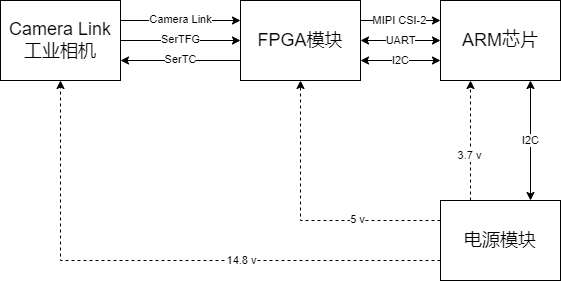

The diagram above was exported from draw.io. Its source (the exported page's mxGraphModel, read from the mxfile embedded in the PNG):
<mxGraphModel dx="482" dy="278" grid="1" gridSize="10" guides="1" tooltips="1" connect="1" arrows="1" fold="1" page="1" pageScale="1" pageWidth="827" pageHeight="1169" math="0" shadow="0">
  <root>
    <mxCell id="0" />
    <mxCell id="1" parent="0" />
    <mxCell id="ZT1qRcPHLRzXm8jYLV9V-3" style="edgeStyle=orthogonalEdgeStyle;rounded=0;orthogonalLoop=1;jettySize=auto;html=1;exitX=1;exitY=0.25;exitDx=0;exitDy=0;entryX=0;entryY=0.25;entryDx=0;entryDy=0;" parent="1" source="ZT1qRcPHLRzXm8jYLV9V-1" target="ZT1qRcPHLRzXm8jYLV9V-2" edge="1">
      <mxGeometry relative="1" as="geometry" />
    </mxCell>
    <mxCell id="ZT1qRcPHLRzXm8jYLV9V-8" value="Camera Link" style="edgeLabel;html=1;align=center;verticalAlign=middle;resizable=0;points=[];" parent="ZT1qRcPHLRzXm8jYLV9V-3" vertex="1" connectable="0">
      <mxGeometry x="0.001" y="1" relative="1" as="geometry">
        <mxPoint as="offset" />
      </mxGeometry>
    </mxCell>
    <mxCell id="ZT1qRcPHLRzXm8jYLV9V-1" value="&lt;font style=&quot;font-size: 18px;&quot;&gt;Camera Link&lt;br&gt;工业相机&lt;/font&gt;" style="rounded=0;whiteSpace=wrap;html=1;" parent="1" vertex="1">
      <mxGeometry x="120" y="40" width="120" height="80" as="geometry" />
    </mxCell>
    <mxCell id="ZT1qRcPHLRzXm8jYLV9V-2" value="&lt;span style=&quot;font-size: 18px;&quot;&gt;FPGA模块&lt;br&gt;&lt;/span&gt;" style="rounded=0;whiteSpace=wrap;html=1;" parent="1" vertex="1">
      <mxGeometry x="360" y="40" width="120" height="80" as="geometry" />
    </mxCell>
    <mxCell id="ZT1qRcPHLRzXm8jYLV9V-4" value="&lt;span style=&quot;font-size: 18px;&quot;&gt;ARM芯片&lt;br&gt;&lt;/span&gt;" style="rounded=0;whiteSpace=wrap;html=1;" parent="1" vertex="1">
      <mxGeometry x="560" y="40" width="120" height="80" as="geometry" />
    </mxCell>
    <mxCell id="ZT1qRcPHLRzXm8jYLV9V-7" value="" style="endArrow=classic;startArrow=none;html=1;rounded=0;exitX=1;exitY=0.5;exitDx=0;exitDy=0;entryX=0;entryY=0.5;entryDx=0;entryDy=0;startFill=0;" parent="1" source="ZT1qRcPHLRzXm8jYLV9V-1" target="ZT1qRcPHLRzXm8jYLV9V-2" edge="1">
      <mxGeometry width="50" height="50" relative="1" as="geometry">
        <mxPoint x="370" y="100" as="sourcePoint" />
        <mxPoint x="420" y="50" as="targetPoint" />
      </mxGeometry>
    </mxCell>
    <mxCell id="ZT1qRcPHLRzXm8jYLV9V-9" value="SerTFG" style="edgeLabel;html=1;align=center;verticalAlign=middle;resizable=0;points=[];" parent="ZT1qRcPHLRzXm8jYLV9V-7" vertex="1" connectable="0">
      <mxGeometry x="0.0058" y="1" relative="1" as="geometry">
        <mxPoint as="offset" />
      </mxGeometry>
    </mxCell>
    <mxCell id="ZT1qRcPHLRzXm8jYLV9V-13" style="edgeStyle=orthogonalEdgeStyle;rounded=0;orthogonalLoop=1;jettySize=auto;html=1;entryX=0.5;entryY=1;entryDx=0;entryDy=0;exitX=0;exitY=0.75;exitDx=0;exitDy=0;dashed=1;" parent="1" source="ZT1qRcPHLRzXm8jYLV9V-12" target="ZT1qRcPHLRzXm8jYLV9V-1" edge="1">
      <mxGeometry relative="1" as="geometry" />
    </mxCell>
    <mxCell id="ZT1qRcPHLRzXm8jYLV9V-19" value="14.8 v" style="edgeLabel;html=1;align=center;verticalAlign=middle;resizable=0;points=[];" parent="ZT1qRcPHLRzXm8jYLV9V-13" vertex="1" connectable="0">
      <mxGeometry x="-0.2871" relative="1" as="geometry">
        <mxPoint as="offset" />
      </mxGeometry>
    </mxCell>
    <mxCell id="ZT1qRcPHLRzXm8jYLV9V-14" style="edgeStyle=orthogonalEdgeStyle;rounded=0;orthogonalLoop=1;jettySize=auto;html=1;exitX=0.25;exitY=0;exitDx=0;exitDy=0;entryX=0.25;entryY=1;entryDx=0;entryDy=0;dashed=1;" parent="1" source="ZT1qRcPHLRzXm8jYLV9V-12" target="ZT1qRcPHLRzXm8jYLV9V-4" edge="1">
      <mxGeometry relative="1" as="geometry" />
    </mxCell>
    <mxCell id="ZT1qRcPHLRzXm8jYLV9V-21" value="3.7 v" style="edgeLabel;html=1;align=center;verticalAlign=middle;resizable=0;points=[];" parent="ZT1qRcPHLRzXm8jYLV9V-14" vertex="1" connectable="0">
      <mxGeometry x="-0.24" y="1" relative="1" as="geometry">
        <mxPoint as="offset" />
      </mxGeometry>
    </mxCell>
    <mxCell id="ZT1qRcPHLRzXm8jYLV9V-15" style="edgeStyle=orthogonalEdgeStyle;rounded=0;orthogonalLoop=1;jettySize=auto;html=1;exitX=0;exitY=0.25;exitDx=0;exitDy=0;entryX=0.5;entryY=1;entryDx=0;entryDy=0;dashed=1;" parent="1" source="ZT1qRcPHLRzXm8jYLV9V-12" target="ZT1qRcPHLRzXm8jYLV9V-2" edge="1">
      <mxGeometry relative="1" as="geometry" />
    </mxCell>
    <mxCell id="ZT1qRcPHLRzXm8jYLV9V-20" value="5 v" style="edgeLabel;html=1;align=center;verticalAlign=middle;resizable=0;points=[];" parent="ZT1qRcPHLRzXm8jYLV9V-15" vertex="1" connectable="0">
      <mxGeometry x="-0.4057" y="-1" relative="1" as="geometry">
        <mxPoint as="offset" />
      </mxGeometry>
    </mxCell>
    <mxCell id="ZT1qRcPHLRzXm8jYLV9V-12" value="&lt;span style=&quot;font-size: 18px;&quot;&gt;电源模块&lt;br&gt;&lt;/span&gt;" style="rounded=0;whiteSpace=wrap;html=1;" parent="1" vertex="1">
      <mxGeometry x="560" y="240" width="120" height="80" as="geometry" />
    </mxCell>
    <mxCell id="ZT1qRcPHLRzXm8jYLV9V-17" value="" style="endArrow=classic;startArrow=classic;html=1;rounded=0;exitX=0.75;exitY=0;exitDx=0;exitDy=0;entryX=0.75;entryY=1;entryDx=0;entryDy=0;" parent="1" source="ZT1qRcPHLRzXm8jYLV9V-12" target="ZT1qRcPHLRzXm8jYLV9V-4" edge="1">
      <mxGeometry width="50" height="50" relative="1" as="geometry">
        <mxPoint x="570" y="160" as="sourcePoint" />
        <mxPoint x="620" y="110" as="targetPoint" />
      </mxGeometry>
    </mxCell>
    <mxCell id="ZT1qRcPHLRzXm8jYLV9V-18" value="I2C" style="edgeLabel;html=1;align=center;verticalAlign=middle;resizable=0;points=[];" parent="ZT1qRcPHLRzXm8jYLV9V-17" vertex="1" connectable="0">
      <mxGeometry x="0.0056" relative="1" as="geometry">
        <mxPoint as="offset" />
      </mxGeometry>
    </mxCell>
    <mxCell id="7aH9rYMcOAkD1VmlwT8s-2" value="" style="endArrow=classic;html=1;rounded=0;exitX=1;exitY=0.25;exitDx=0;exitDy=0;entryX=0;entryY=0.25;entryDx=0;entryDy=0;" parent="1" source="ZT1qRcPHLRzXm8jYLV9V-2" target="ZT1qRcPHLRzXm8jYLV9V-4" edge="1">
      <mxGeometry width="50" height="50" relative="1" as="geometry">
        <mxPoint x="550" y="100" as="sourcePoint" />
        <mxPoint x="600" y="50" as="targetPoint" />
      </mxGeometry>
    </mxCell>
    <mxCell id="7aH9rYMcOAkD1VmlwT8s-9" value="MIPI CSI-2" style="edgeLabel;html=1;align=center;verticalAlign=middle;resizable=0;points=[];" parent="7aH9rYMcOAkD1VmlwT8s-2" vertex="1" connectable="0">
      <mxGeometry x="-0.0183" relative="1" as="geometry">
        <mxPoint as="offset" />
      </mxGeometry>
    </mxCell>
    <mxCell id="7aH9rYMcOAkD1VmlwT8s-3" value="" style="endArrow=classic;startArrow=classic;html=1;rounded=0;exitX=1;exitY=0.5;exitDx=0;exitDy=0;entryX=0;entryY=0.5;entryDx=0;entryDy=0;" parent="1" source="ZT1qRcPHLRzXm8jYLV9V-2" target="ZT1qRcPHLRzXm8jYLV9V-4" edge="1">
      <mxGeometry width="50" height="50" relative="1" as="geometry">
        <mxPoint x="550" y="100" as="sourcePoint" />
        <mxPoint x="600" y="50" as="targetPoint" />
      </mxGeometry>
    </mxCell>
    <mxCell id="7aH9rYMcOAkD1VmlwT8s-10" value="UART" style="edgeLabel;html=1;align=center;verticalAlign=middle;resizable=0;points=[];" parent="7aH9rYMcOAkD1VmlwT8s-3" vertex="1" connectable="0">
      <mxGeometry x="0.001" relative="1" as="geometry">
        <mxPoint as="offset" />
      </mxGeometry>
    </mxCell>
    <mxCell id="7aH9rYMcOAkD1VmlwT8s-8" value="" style="endArrow=classic;startArrow=classic;html=1;rounded=0;exitX=1;exitY=0.75;exitDx=0;exitDy=0;entryX=0;entryY=0.75;entryDx=0;entryDy=0;" parent="1" source="ZT1qRcPHLRzXm8jYLV9V-2" target="ZT1qRcPHLRzXm8jYLV9V-4" edge="1">
      <mxGeometry width="50" height="50" relative="1" as="geometry">
        <mxPoint x="550" y="100" as="sourcePoint" />
        <mxPoint x="600" y="50" as="targetPoint" />
      </mxGeometry>
    </mxCell>
    <mxCell id="7aH9rYMcOAkD1VmlwT8s-11" value="I2C" style="edgeLabel;html=1;align=center;verticalAlign=middle;resizable=0;points=[];" parent="7aH9rYMcOAkD1VmlwT8s-8" vertex="1" connectable="0">
      <mxGeometry x="-0.0087" relative="1" as="geometry">
        <mxPoint as="offset" />
      </mxGeometry>
    </mxCell>
    <mxCell id="Cb81U3SbjFC07fnndn6H-1" value="" style="endArrow=none;startArrow=classic;html=1;rounded=0;exitX=1;exitY=0.75;exitDx=0;exitDy=0;entryX=0;entryY=0.75;entryDx=0;entryDy=0;startFill=1;endFill=0;" edge="1" parent="1" source="ZT1qRcPHLRzXm8jYLV9V-1" target="ZT1qRcPHLRzXm8jYLV9V-2">
      <mxGeometry width="50" height="50" relative="1" as="geometry">
        <mxPoint x="250" y="100" as="sourcePoint" />
        <mxPoint x="370" y="100" as="targetPoint" />
      </mxGeometry>
    </mxCell>
    <mxCell id="Cb81U3SbjFC07fnndn6H-2" value="SerTC" style="edgeLabel;html=1;align=center;verticalAlign=middle;resizable=0;points=[];" vertex="1" connectable="0" parent="Cb81U3SbjFC07fnndn6H-1">
      <mxGeometry x="0.0058" y="1" relative="1" as="geometry">
        <mxPoint as="offset" />
      </mxGeometry>
    </mxCell>
  </root>
</mxGraphModel>